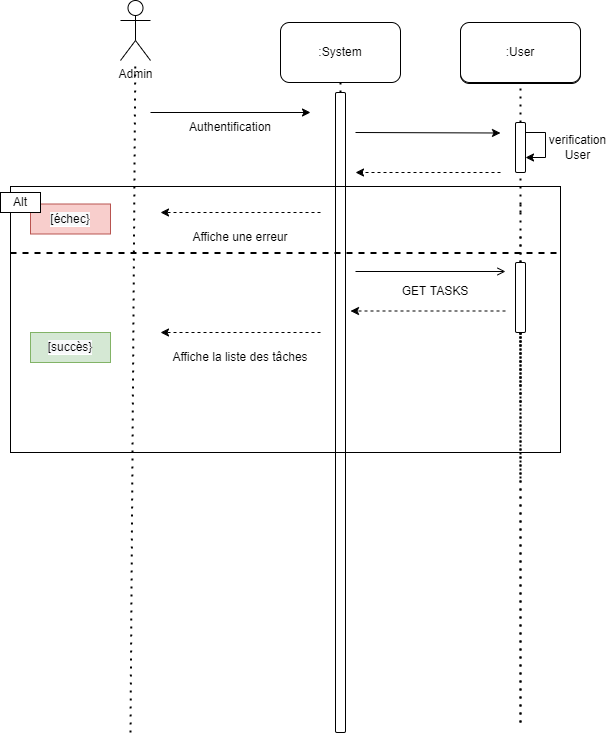

The diagram above was exported from draw.io. Its source (the exported page's mxGraphModel, read from the mxfile embedded in the PNG):
<mxGraphModel dx="2249" dy="705" grid="1" gridSize="10" guides="1" tooltips="1" connect="1" arrows="1" fold="1" page="1" pageScale="1" pageWidth="827" pageHeight="1169" math="0" shadow="0">
  <root>
    <mxCell id="0" />
    <mxCell id="1" parent="0" />
    <mxCell id="n9eZPDEo8q6B2Ziddgmj-1" value="" style="endArrow=none;dashed=1;html=1;dashPattern=1 3;strokeWidth=2;rounded=0;entryX=0.5;entryY=1;entryDx=0;entryDy=0;startArrow=none;" parent="1" source="n9eZPDEo8q6B2Ziddgmj-7" edge="1">
      <mxGeometry width="50" height="50" relative="1" as="geometry">
        <mxPoint x="270" y="720" as="sourcePoint" />
        <mxPoint x="270" y="190" as="targetPoint" />
      </mxGeometry>
    </mxCell>
    <mxCell id="n9eZPDEo8q6B2Ziddgmj-2" value=":System" style="rounded=1;whiteSpace=wrap;html=1;" parent="1" vertex="1">
      <mxGeometry x="210" y="130" width="120" height="60" as="geometry" />
    </mxCell>
    <mxCell id="n9eZPDEo8q6B2Ziddgmj-3" value="Admin" style="shape=umlActor;verticalLabelPosition=bottom;verticalAlign=top;html=1;outlineConnect=0;" parent="1" vertex="1">
      <mxGeometry x="50" y="108" width="30" height="60" as="geometry" />
    </mxCell>
    <mxCell id="n9eZPDEo8q6B2Ziddgmj-4" value="" style="endArrow=none;dashed=1;html=1;dashPattern=1 3;strokeWidth=2;rounded=0;" parent="1" target="n9eZPDEo8q6B2Ziddgmj-3" edge="1">
      <mxGeometry width="50" height="50" relative="1" as="geometry">
        <mxPoint x="60" y="840" as="sourcePoint" />
        <mxPoint x="64.5" y="150" as="targetPoint" />
      </mxGeometry>
    </mxCell>
    <mxCell id="n9eZPDEo8q6B2Ziddgmj-5" value="" style="endArrow=none;dashed=1;html=1;dashPattern=1 3;strokeWidth=2;rounded=0;entryX=0.5;entryY=1;entryDx=0;entryDy=0;startArrow=none;" parent="1" source="EE-YL89RnCWjHx2P7lMQ-9" edge="1">
      <mxGeometry width="50" height="50" relative="1" as="geometry">
        <mxPoint x="450" y="320" as="sourcePoint" />
        <mxPoint x="450" y="190" as="targetPoint" />
      </mxGeometry>
    </mxCell>
    <mxCell id="n9eZPDEo8q6B2Ziddgmj-6" value="" style="endArrow=classic;html=1;rounded=0;" parent="1" edge="1">
      <mxGeometry width="50" height="50" relative="1" as="geometry">
        <mxPoint x="80" y="220" as="sourcePoint" />
        <mxPoint x="240" y="220" as="targetPoint" />
      </mxGeometry>
    </mxCell>
    <mxCell id="n9eZPDEo8q6B2Ziddgmj-7" value="" style="rounded=1;whiteSpace=wrap;html=1;" parent="1" vertex="1">
      <mxGeometry x="265" y="200" width="10" height="640" as="geometry" />
    </mxCell>
    <mxCell id="n9eZPDEo8q6B2Ziddgmj-8" value="" style="endArrow=none;dashed=1;html=1;dashPattern=1 3;strokeWidth=2;rounded=0;entryX=0.5;entryY=1;entryDx=0;entryDy=0;startArrow=none;" parent="1" edge="1">
      <mxGeometry width="50" height="50" relative="1" as="geometry">
        <mxPoint x="450" y="450" as="sourcePoint" />
        <mxPoint x="450" y="340" as="targetPoint" />
      </mxGeometry>
    </mxCell>
    <mxCell id="n9eZPDEo8q6B2Ziddgmj-9" value="" style="endArrow=none;dashed=1;html=1;dashPattern=1 3;strokeWidth=2;rounded=0;entryX=0.5;entryY=1;entryDx=0;entryDy=0;startArrow=none;" parent="1" source="n9eZPDEo8q6B2Ziddgmj-32" edge="1">
      <mxGeometry width="50" height="50" relative="1" as="geometry">
        <mxPoint x="450" y="830" as="sourcePoint" />
        <mxPoint x="450" y="490" as="targetPoint" />
      </mxGeometry>
    </mxCell>
    <mxCell id="n9eZPDEo8q6B2Ziddgmj-10" value="Authentification" style="text;html=1;strokeColor=none;fillColor=none;align=center;verticalAlign=middle;whiteSpace=wrap;rounded=0;" parent="1" vertex="1">
      <mxGeometry x="80" y="220" width="160" height="30" as="geometry" />
    </mxCell>
    <mxCell id="n9eZPDEo8q6B2Ziddgmj-12" value=":Tricks" style="rounded=1;whiteSpace=wrap;html=1;" parent="1" vertex="1">
      <mxGeometry x="390" y="131" width="120" height="60" as="geometry" />
    </mxCell>
    <mxCell id="n9eZPDEo8q6B2Ziddgmj-13" value="" style="endArrow=none;dashed=1;html=1;dashPattern=1 3;strokeWidth=2;rounded=0;entryX=0.5;entryY=1;entryDx=0;entryDy=0;startArrow=none;" parent="1" source="n9eZPDEo8q6B2Ziddgmj-32" edge="1">
      <mxGeometry width="50" height="50" relative="1" as="geometry">
        <mxPoint x="450" y="510" as="sourcePoint" />
        <mxPoint x="450" y="443" as="targetPoint" />
      </mxGeometry>
    </mxCell>
    <mxCell id="n9eZPDEo8q6B2Ziddgmj-14" value="" style="endArrow=none;dashed=1;html=1;dashPattern=1 3;strokeWidth=2;rounded=0;startArrow=none;" parent="1" source="n9eZPDEo8q6B2Ziddgmj-32" edge="1">
      <mxGeometry width="50" height="50" relative="1" as="geometry">
        <mxPoint x="450" y="830" as="sourcePoint" />
        <mxPoint x="450" y="590" as="targetPoint" />
      </mxGeometry>
    </mxCell>
    <mxCell id="n9eZPDEo8q6B2Ziddgmj-15" value="" style="endArrow=none;dashed=1;html=1;dashPattern=1 3;strokeWidth=2;rounded=0;entryX=0.5;entryY=1;entryDx=0;entryDy=0;startArrow=none;" parent="1" edge="1">
      <mxGeometry width="50" height="50" relative="1" as="geometry">
        <mxPoint x="450" y="370" as="sourcePoint" />
        <mxPoint x="450" y="311.5" as="targetPoint" />
      </mxGeometry>
    </mxCell>
    <mxCell id="n9eZPDEo8q6B2Ziddgmj-16" value="" style="endArrow=classic;html=1;rounded=0;dashed=1;" parent="1" edge="1">
      <mxGeometry width="50" height="50" relative="1" as="geometry">
        <mxPoint x="250" y="440" as="sourcePoint" />
        <mxPoint x="90" y="440" as="targetPoint" />
      </mxGeometry>
    </mxCell>
    <mxCell id="n9eZPDEo8q6B2Ziddgmj-17" value="Affiche la liste des tâches" style="text;html=1;strokeColor=none;fillColor=none;align=center;verticalAlign=middle;whiteSpace=wrap;rounded=0;" parent="1" vertex="1">
      <mxGeometry x="90" y="450" width="160" height="30" as="geometry" />
    </mxCell>
    <mxCell id="n9eZPDEo8q6B2Ziddgmj-18" value=":User" style="rounded=1;whiteSpace=wrap;html=1;" parent="1" vertex="1">
      <mxGeometry x="390" y="130" width="120" height="60" as="geometry" />
    </mxCell>
    <mxCell id="n9eZPDEo8q6B2Ziddgmj-20" value="" style="endArrow=classic;html=1;rounded=0;" parent="1" edge="1">
      <mxGeometry width="50" height="50" relative="1" as="geometry">
        <mxPoint x="455" y="240" as="sourcePoint" />
        <mxPoint x="455" y="265" as="targetPoint" />
        <Array as="points">
          <mxPoint x="475" y="240" />
          <mxPoint x="475" y="265" />
        </Array>
      </mxGeometry>
    </mxCell>
    <mxCell id="n9eZPDEo8q6B2Ziddgmj-21" value="verification User" style="text;html=1;strokeColor=none;fillColor=none;align=center;verticalAlign=middle;whiteSpace=wrap;rounded=0;" parent="1" vertex="1">
      <mxGeometry x="470" y="240" width="75" height="30" as="geometry" />
    </mxCell>
    <mxCell id="n9eZPDEo8q6B2Ziddgmj-22" value="&lt;span style=&quot;text-align: left ; background-color: rgb(248 , 249 , 250)&quot;&gt;[échec}&lt;/span&gt;" style="text;html=1;strokeColor=#b85450;fillColor=#f8cecc;align=center;verticalAlign=middle;whiteSpace=wrap;rounded=0;shadow=0;labelBackgroundColor=#FFFFFF;" parent="1" vertex="1">
      <mxGeometry x="-40" y="311.5" width="80" height="30" as="geometry" />
    </mxCell>
    <mxCell id="n9eZPDEo8q6B2Ziddgmj-23" value="Affiche une erreur" style="text;html=1;strokeColor=none;fillColor=none;align=center;verticalAlign=middle;whiteSpace=wrap;rounded=0;" parent="1" vertex="1">
      <mxGeometry x="90" y="330" width="160" height="30" as="geometry" />
    </mxCell>
    <mxCell id="n9eZPDEo8q6B2Ziddgmj-24" value="" style="endArrow=classic;html=1;rounded=0;dashed=1;" parent="1" edge="1">
      <mxGeometry width="50" height="50" relative="1" as="geometry">
        <mxPoint x="250" y="320" as="sourcePoint" />
        <mxPoint x="90" y="320" as="targetPoint" />
      </mxGeometry>
    </mxCell>
    <mxCell id="n9eZPDEo8q6B2Ziddgmj-25" value="" style="endArrow=open;html=1;rounded=0;endFill=0;" parent="1" edge="1">
      <mxGeometry width="50" height="50" relative="1" as="geometry">
        <mxPoint x="285" y="379" as="sourcePoint" />
        <mxPoint x="435" y="379" as="targetPoint" />
      </mxGeometry>
    </mxCell>
    <mxCell id="n9eZPDEo8q6B2Ziddgmj-26" value="GET TASKS" style="text;html=1;strokeColor=none;fillColor=none;align=center;verticalAlign=middle;whiteSpace=wrap;rounded=0;" parent="1" vertex="1">
      <mxGeometry x="285" y="384" width="160" height="30" as="geometry" />
    </mxCell>
    <mxCell id="n9eZPDEo8q6B2Ziddgmj-29" value="" style="endArrow=none;dashed=1;html=1;dashPattern=1 3;strokeWidth=2;rounded=0;" parent="1" target="n9eZPDEo8q6B2Ziddgmj-32" edge="1">
      <mxGeometry width="50" height="50" relative="1" as="geometry">
        <mxPoint x="450" y="830" as="sourcePoint" />
        <mxPoint x="450" y="590" as="targetPoint" />
      </mxGeometry>
    </mxCell>
    <mxCell id="n9eZPDEo8q6B2Ziddgmj-33" value="" style="endArrow=none;dashed=1;html=1;dashPattern=1 3;strokeWidth=2;rounded=0;entryX=0.5;entryY=1;entryDx=0;entryDy=0;startArrow=none;" parent="1" target="n9eZPDEo8q6B2Ziddgmj-32" edge="1">
      <mxGeometry width="50" height="50" relative="1" as="geometry">
        <mxPoint x="450" y="830" as="sourcePoint" />
        <mxPoint x="450" y="490" as="targetPoint" />
      </mxGeometry>
    </mxCell>
    <mxCell id="n9eZPDEo8q6B2Ziddgmj-35" value="&lt;span style=&quot;text-align: left ; background-color: rgb(248 , 249 , 250)&quot;&gt;[succès}&lt;/span&gt;" style="text;html=1;strokeColor=#82b366;fillColor=#d5e8d4;align=center;verticalAlign=middle;whiteSpace=wrap;rounded=0;shadow=0;labelBackgroundColor=#FFFFFF;" parent="1" vertex="1">
      <mxGeometry x="-40" y="440" width="80" height="30" as="geometry" />
    </mxCell>
    <mxCell id="1Ogwv0dTV4b49KOCYnEB-1" value="" style="rounded=0;whiteSpace=wrap;html=1;fillColor=none;" parent="1" vertex="1">
      <mxGeometry x="-60" y="294" width="550" height="266" as="geometry" />
    </mxCell>
    <mxCell id="1Ogwv0dTV4b49KOCYnEB-2" value="" style="endArrow=none;dashed=1;html=1;strokeWidth=2;rounded=0;exitX=0;exitY=0.25;exitDx=0;exitDy=0;entryX=1;entryY=0.25;entryDx=0;entryDy=0;" parent="1" source="1Ogwv0dTV4b49KOCYnEB-1" target="1Ogwv0dTV4b49KOCYnEB-1" edge="1">
      <mxGeometry width="50" height="50" relative="1" as="geometry">
        <mxPoint x="190" y="520" as="sourcePoint" />
        <mxPoint x="240" y="470" as="targetPoint" />
      </mxGeometry>
    </mxCell>
    <mxCell id="1Ogwv0dTV4b49KOCYnEB-3" value="Alt" style="rounded=0;whiteSpace=wrap;html=1;" parent="1" vertex="1">
      <mxGeometry x="-70" y="300" width="40" height="20" as="geometry" />
    </mxCell>
    <mxCell id="1Ogwv0dTV4b49KOCYnEB-12" value="" style="endArrow=classic;html=1;rounded=0;dashed=1;" parent="1" edge="1">
      <mxGeometry width="50" height="50" relative="1" as="geometry">
        <mxPoint x="435" y="418.5" as="sourcePoint" />
        <mxPoint x="280" y="418.5" as="targetPoint" />
      </mxGeometry>
    </mxCell>
    <mxCell id="EE-YL89RnCWjHx2P7lMQ-6" value="" style="endArrow=classic;html=1;rounded=0;" parent="1" edge="1">
      <mxGeometry width="50" height="50" relative="1" as="geometry">
        <mxPoint x="285" y="240" as="sourcePoint" />
        <mxPoint x="430" y="240.5" as="targetPoint" />
      </mxGeometry>
    </mxCell>
    <mxCell id="EE-YL89RnCWjHx2P7lMQ-9" value="" style="rounded=1;whiteSpace=wrap;html=1;" parent="1" vertex="1">
      <mxGeometry x="445" y="230" width="10" height="50" as="geometry" />
    </mxCell>
    <mxCell id="EE-YL89RnCWjHx2P7lMQ-10" value="" style="endArrow=none;dashed=1;html=1;dashPattern=1 3;strokeWidth=2;rounded=0;entryX=0.5;entryY=1;entryDx=0;entryDy=0;startArrow=none;" parent="1" target="EE-YL89RnCWjHx2P7lMQ-9" edge="1">
      <mxGeometry width="50" height="50" relative="1" as="geometry">
        <mxPoint x="450" y="320" as="sourcePoint" />
        <mxPoint x="450" y="190" as="targetPoint" />
      </mxGeometry>
    </mxCell>
    <mxCell id="EE-YL89RnCWjHx2P7lMQ-12" value="" style="endArrow=classic;html=1;rounded=0;dashed=1;" parent="1" edge="1">
      <mxGeometry width="50" height="50" relative="1" as="geometry">
        <mxPoint x="430" y="280" as="sourcePoint" />
        <mxPoint x="285" y="280" as="targetPoint" />
      </mxGeometry>
    </mxCell>
    <mxCell id="n9eZPDEo8q6B2Ziddgmj-32" value="" style="rounded=1;whiteSpace=wrap;html=1;" parent="1" vertex="1">
      <mxGeometry x="445" y="370" width="10" height="70" as="geometry" />
    </mxCell>
    <mxCell id="EE-YL89RnCWjHx2P7lMQ-18" value="" style="endArrow=none;dashed=1;html=1;dashPattern=1 3;strokeWidth=2;rounded=0;entryX=0.5;entryY=1;entryDx=0;entryDy=0;startArrow=none;" parent="1" target="n9eZPDEo8q6B2Ziddgmj-32" edge="1">
      <mxGeometry width="50" height="50" relative="1" as="geometry">
        <mxPoint x="450" y="510" as="sourcePoint" />
        <mxPoint x="450" y="443" as="targetPoint" />
      </mxGeometry>
    </mxCell>
  </root>
</mxGraphModel>